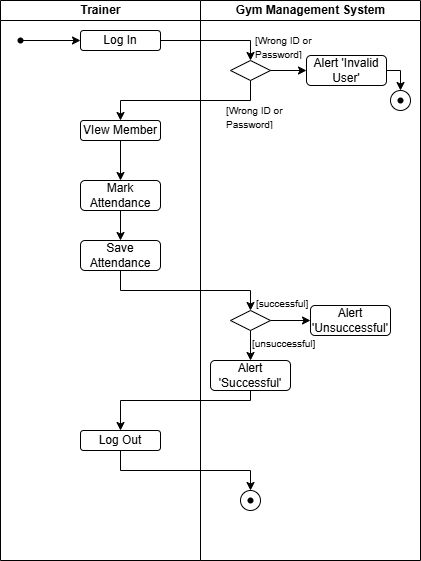

The diagram above was exported from draw.io. Its source (the exported page's mxGraphModel, read from the mxfile embedded in the PNG):
<mxGraphModel dx="1290" dy="557" grid="1" gridSize="10" guides="1" tooltips="1" connect="1" arrows="1" fold="1" page="1" pageScale="1" pageWidth="827" pageHeight="1169" math="0" shadow="0">
  <root>
    <mxCell id="0" />
    <mxCell id="1" parent="0" />
    <mxCell id="UNpCaJVprnG8h4kBu42A-12" value="Trainer" style="swimlane;startSize=20;html=1;" parent="1" vertex="1">
      <mxGeometry x="120" y="60" width="200" height="560" as="geometry" />
    </mxCell>
    <mxCell id="UNpCaJVprnG8h4kBu42A-13" value="" style="shape=waypoint;sketch=0;fillStyle=solid;size=6;pointerEvents=1;points=[];fillColor=none;resizable=0;rotatable=0;perimeter=centerPerimeter;snapToPoint=1;" parent="UNpCaJVprnG8h4kBu42A-12" vertex="1">
      <mxGeometry x="10" y="30" width="20" height="20" as="geometry" />
    </mxCell>
    <mxCell id="UNpCaJVprnG8h4kBu42A-14" value="Log In" style="rounded=1;whiteSpace=wrap;html=1;" parent="UNpCaJVprnG8h4kBu42A-12" vertex="1">
      <mxGeometry x="80" y="30" width="80" height="20" as="geometry" />
    </mxCell>
    <mxCell id="UNpCaJVprnG8h4kBu42A-15" value="" style="endArrow=classic;html=1;rounded=0;entryX=0;entryY=0.5;entryDx=0;entryDy=0;" parent="UNpCaJVprnG8h4kBu42A-12" source="UNpCaJVprnG8h4kBu42A-13" target="UNpCaJVprnG8h4kBu42A-14" edge="1">
      <mxGeometry width="50" height="50" relative="1" as="geometry">
        <mxPoint y="120" as="sourcePoint" />
        <mxPoint x="50" y="70" as="targetPoint" />
      </mxGeometry>
    </mxCell>
    <mxCell id="UNpCaJVprnG8h4kBu42A-32" value="VIew Member" style="rounded=1;whiteSpace=wrap;html=1;" parent="UNpCaJVprnG8h4kBu42A-12" vertex="1">
      <mxGeometry x="80" y="120" width="80" height="20" as="geometry" />
    </mxCell>
    <mxCell id="UNpCaJVprnG8h4kBu42A-35" value="Mark Attendance" style="rounded=1;whiteSpace=wrap;html=1;" parent="UNpCaJVprnG8h4kBu42A-12" vertex="1">
      <mxGeometry x="80" y="180" width="80" height="30" as="geometry" />
    </mxCell>
    <mxCell id="UNpCaJVprnG8h4kBu42A-36" value="" style="endArrow=classic;html=1;rounded=0;exitX=0.5;exitY=1;exitDx=0;exitDy=0;entryX=0.5;entryY=0;entryDx=0;entryDy=0;" parent="UNpCaJVprnG8h4kBu42A-12" source="UNpCaJVprnG8h4kBu42A-32" target="UNpCaJVprnG8h4kBu42A-35" edge="1">
      <mxGeometry width="50" height="50" relative="1" as="geometry">
        <mxPoint y="230" as="sourcePoint" />
        <mxPoint x="50" y="180" as="targetPoint" />
      </mxGeometry>
    </mxCell>
    <mxCell id="UNpCaJVprnG8h4kBu42A-37" value="Save Attendance" style="rounded=1;whiteSpace=wrap;html=1;" parent="UNpCaJVprnG8h4kBu42A-12" vertex="1">
      <mxGeometry x="80" y="240" width="80" height="30" as="geometry" />
    </mxCell>
    <mxCell id="UNpCaJVprnG8h4kBu42A-38" value="" style="endArrow=classic;html=1;rounded=0;exitX=0.5;exitY=1;exitDx=0;exitDy=0;entryX=0.5;entryY=0;entryDx=0;entryDy=0;" parent="UNpCaJVprnG8h4kBu42A-12" source="UNpCaJVprnG8h4kBu42A-35" target="UNpCaJVprnG8h4kBu42A-37" edge="1">
      <mxGeometry width="50" height="50" relative="1" as="geometry">
        <mxPoint x="120" y="330" as="sourcePoint" />
        <mxPoint x="170" y="280" as="targetPoint" />
      </mxGeometry>
    </mxCell>
    <mxCell id="UNpCaJVprnG8h4kBu42A-45" value="Log Out" style="rounded=1;whiteSpace=wrap;html=1;" parent="UNpCaJVprnG8h4kBu42A-12" vertex="1">
      <mxGeometry x="80" y="430" width="80" height="20" as="geometry" />
    </mxCell>
    <mxCell id="UNpCaJVprnG8h4kBu42A-17" value="Gym Management System" style="swimlane;startSize=20;html=1;" parent="1" vertex="1">
      <mxGeometry x="320" y="60" width="220" height="560" as="geometry" />
    </mxCell>
    <mxCell id="UNpCaJVprnG8h4kBu42A-22" value="" style="rhombus;whiteSpace=wrap;html=1;" parent="UNpCaJVprnG8h4kBu42A-17" vertex="1">
      <mxGeometry x="30" y="60" width="40" height="20" as="geometry" />
    </mxCell>
    <mxCell id="UNpCaJVprnG8h4kBu42A-24" value="Alert 'Invalid User'" style="rounded=1;whiteSpace=wrap;html=1;" parent="UNpCaJVprnG8h4kBu42A-17" vertex="1">
      <mxGeometry x="106" y="55" width="80" height="30" as="geometry" />
    </mxCell>
    <mxCell id="UNpCaJVprnG8h4kBu42A-25" value="" style="endArrow=classic;html=1;rounded=0;exitX=1;exitY=0.5;exitDx=0;exitDy=0;entryX=0;entryY=0.5;entryDx=0;entryDy=0;" parent="UNpCaJVprnG8h4kBu42A-17" source="UNpCaJVprnG8h4kBu42A-22" target="UNpCaJVprnG8h4kBu42A-24" edge="1">
      <mxGeometry width="50" height="50" relative="1" as="geometry">
        <mxPoint x="90" y="180" as="sourcePoint" />
        <mxPoint x="140" y="130" as="targetPoint" />
      </mxGeometry>
    </mxCell>
    <mxCell id="UNpCaJVprnG8h4kBu42A-27" value="" style="ellipse;whiteSpace=wrap;html=1;aspect=fixed;" parent="UNpCaJVprnG8h4kBu42A-17" vertex="1">
      <mxGeometry x="190" y="90" width="20" height="20" as="geometry" />
    </mxCell>
    <mxCell id="UNpCaJVprnG8h4kBu42A-30" value="" style="endArrow=classic;html=1;rounded=0;exitX=1;exitY=0.5;exitDx=0;exitDy=0;entryX=0.5;entryY=0;entryDx=0;entryDy=0;" parent="UNpCaJVprnG8h4kBu42A-17" source="UNpCaJVprnG8h4kBu42A-24" target="UNpCaJVprnG8h4kBu42A-27" edge="1">
      <mxGeometry width="50" height="50" relative="1" as="geometry">
        <mxPoint x="130" y="230" as="sourcePoint" />
        <mxPoint x="180" y="180" as="targetPoint" />
        <Array as="points">
          <mxPoint x="200" y="70" />
        </Array>
      </mxGeometry>
    </mxCell>
    <mxCell id="UNpCaJVprnG8h4kBu42A-31" value="" style="shape=waypoint;sketch=0;fillStyle=solid;size=6;pointerEvents=1;points=[];fillColor=none;resizable=0;rotatable=0;perimeter=centerPerimeter;snapToPoint=1;" parent="UNpCaJVprnG8h4kBu42A-17" vertex="1">
      <mxGeometry x="190" y="90" width="20" height="20" as="geometry" />
    </mxCell>
    <mxCell id="UNpCaJVprnG8h4kBu42A-39" value="" style="rhombus;whiteSpace=wrap;html=1;" parent="UNpCaJVprnG8h4kBu42A-17" vertex="1">
      <mxGeometry x="30" y="310" width="40" height="20" as="geometry" />
    </mxCell>
    <mxCell id="UNpCaJVprnG8h4kBu42A-41" value="Alert 'Unsuccessful'" style="rounded=1;whiteSpace=wrap;html=1;" parent="UNpCaJVprnG8h4kBu42A-17" vertex="1">
      <mxGeometry x="110" y="305" width="80" height="30" as="geometry" />
    </mxCell>
    <mxCell id="UNpCaJVprnG8h4kBu42A-42" value="" style="endArrow=classic;html=1;rounded=0;exitX=1;exitY=0.5;exitDx=0;exitDy=0;entryX=0;entryY=0.5;entryDx=0;entryDy=0;" parent="UNpCaJVprnG8h4kBu42A-17" source="UNpCaJVprnG8h4kBu42A-39" target="UNpCaJVprnG8h4kBu42A-41" edge="1">
      <mxGeometry width="50" height="50" relative="1" as="geometry">
        <mxPoint x="90" y="390" as="sourcePoint" />
        <mxPoint x="140" y="340" as="targetPoint" />
      </mxGeometry>
    </mxCell>
    <mxCell id="UNpCaJVprnG8h4kBu42A-43" value="Alert 'Successful'" style="rounded=1;whiteSpace=wrap;html=1;" parent="UNpCaJVprnG8h4kBu42A-17" vertex="1">
      <mxGeometry x="10" y="360" width="80" height="30" as="geometry" />
    </mxCell>
    <mxCell id="UNpCaJVprnG8h4kBu42A-44" value="" style="endArrow=classic;html=1;rounded=0;exitX=0.5;exitY=1;exitDx=0;exitDy=0;entryX=0.5;entryY=0;entryDx=0;entryDy=0;" parent="UNpCaJVprnG8h4kBu42A-17" source="UNpCaJVprnG8h4kBu42A-39" target="UNpCaJVprnG8h4kBu42A-43" edge="1">
      <mxGeometry width="50" height="50" relative="1" as="geometry">
        <mxPoint x="-110" y="390" as="sourcePoint" />
        <mxPoint x="-60" y="340" as="targetPoint" />
      </mxGeometry>
    </mxCell>
    <mxCell id="UNpCaJVprnG8h4kBu42A-47" value="" style="ellipse;whiteSpace=wrap;html=1;aspect=fixed;" parent="UNpCaJVprnG8h4kBu42A-17" vertex="1">
      <mxGeometry x="40" y="490" width="20" height="20" as="geometry" />
    </mxCell>
    <mxCell id="UNpCaJVprnG8h4kBu42A-48" value="" style="shape=waypoint;sketch=0;fillStyle=solid;size=6;pointerEvents=1;points=[];fillColor=none;resizable=0;rotatable=0;perimeter=centerPerimeter;snapToPoint=1;" parent="UNpCaJVprnG8h4kBu42A-17" vertex="1">
      <mxGeometry x="40" y="490" width="20" height="20" as="geometry" />
    </mxCell>
    <mxCell id="8uWP-ykl7CvmzU9UPeMH-1" value="&lt;font style=&quot;font-size: 10px;&quot;&gt;[Wrong ID or Password]&lt;/font&gt;" style="text;strokeColor=none;fillColor=none;align=left;verticalAlign=middle;spacingLeft=4;spacingRight=4;overflow=hidden;points=[[0,0.5],[1,0.5]];portConstraint=eastwest;rotatable=0;whiteSpace=wrap;html=1;" vertex="1" parent="UNpCaJVprnG8h4kBu42A-17">
      <mxGeometry x="49" y="30" width="90" height="30" as="geometry" />
    </mxCell>
    <mxCell id="8uWP-ykl7CvmzU9UPeMH-2" value="&lt;font style=&quot;font-size: 10px;&quot;&gt;[Wrong ID or Password]&lt;/font&gt;" style="text;strokeColor=none;fillColor=none;align=left;verticalAlign=middle;spacingLeft=4;spacingRight=4;overflow=hidden;points=[[0,0.5],[1,0.5]];portConstraint=eastwest;rotatable=0;whiteSpace=wrap;html=1;" vertex="1" parent="UNpCaJVprnG8h4kBu42A-17">
      <mxGeometry x="20" y="100" width="90" height="30" as="geometry" />
    </mxCell>
    <mxCell id="8uWP-ykl7CvmzU9UPeMH-4" value="&lt;font style=&quot;font-size: 10px;&quot;&gt;[successful]&lt;/font&gt;" style="text;strokeColor=none;fillColor=none;align=left;verticalAlign=middle;spacingLeft=4;spacingRight=4;overflow=hidden;points=[[0,0.5],[1,0.5]];portConstraint=eastwest;rotatable=0;whiteSpace=wrap;html=1;" vertex="1" parent="UNpCaJVprnG8h4kBu42A-17">
      <mxGeometry x="50" y="288" width="70" height="30" as="geometry" />
    </mxCell>
    <mxCell id="8uWP-ykl7CvmzU9UPeMH-5" value="&lt;font style=&quot;font-size: 10px;&quot;&gt;[unsuccessful]&lt;/font&gt;" style="text;strokeColor=none;fillColor=none;align=left;verticalAlign=middle;spacingLeft=4;spacingRight=4;overflow=hidden;points=[[0,0.5],[1,0.5]];portConstraint=eastwest;rotatable=0;whiteSpace=wrap;html=1;" vertex="1" parent="UNpCaJVprnG8h4kBu42A-17">
      <mxGeometry x="46" y="328" width="80" height="30" as="geometry" />
    </mxCell>
    <mxCell id="UNpCaJVprnG8h4kBu42A-23" value="" style="endArrow=classic;html=1;rounded=0;exitX=1;exitY=0.5;exitDx=0;exitDy=0;entryX=0.5;entryY=0;entryDx=0;entryDy=0;" parent="1" source="UNpCaJVprnG8h4kBu42A-14" target="UNpCaJVprnG8h4kBu42A-22" edge="1">
      <mxGeometry width="50" height="50" relative="1" as="geometry">
        <mxPoint x="300" y="210" as="sourcePoint" />
        <mxPoint x="350" y="160" as="targetPoint" />
        <Array as="points">
          <mxPoint x="370" y="100" />
        </Array>
      </mxGeometry>
    </mxCell>
    <mxCell id="UNpCaJVprnG8h4kBu42A-34" value="" style="endArrow=classic;html=1;rounded=0;exitX=0.5;exitY=1;exitDx=0;exitDy=0;entryX=0.5;entryY=0;entryDx=0;entryDy=0;" parent="1" source="UNpCaJVprnG8h4kBu42A-22" target="UNpCaJVprnG8h4kBu42A-32" edge="1">
      <mxGeometry width="50" height="50" relative="1" as="geometry">
        <mxPoint x="370" y="270" as="sourcePoint" />
        <mxPoint x="420" y="220" as="targetPoint" />
        <Array as="points">
          <mxPoint x="370" y="160" />
          <mxPoint x="240" y="160" />
        </Array>
      </mxGeometry>
    </mxCell>
    <mxCell id="UNpCaJVprnG8h4kBu42A-40" value="" style="endArrow=classic;html=1;rounded=0;exitX=0.5;exitY=1;exitDx=0;exitDy=0;entryX=0.5;entryY=0;entryDx=0;entryDy=0;" parent="1" source="UNpCaJVprnG8h4kBu42A-37" target="UNpCaJVprnG8h4kBu42A-39" edge="1">
      <mxGeometry width="50" height="50" relative="1" as="geometry">
        <mxPoint x="170" y="400" as="sourcePoint" />
        <mxPoint x="220" y="350" as="targetPoint" />
        <Array as="points">
          <mxPoint x="240" y="350" />
          <mxPoint x="370" y="350" />
        </Array>
      </mxGeometry>
    </mxCell>
    <mxCell id="UNpCaJVprnG8h4kBu42A-46" value="" style="endArrow=classic;html=1;rounded=0;exitX=0.5;exitY=1;exitDx=0;exitDy=0;entryX=0.5;entryY=0;entryDx=0;entryDy=0;" parent="1" source="UNpCaJVprnG8h4kBu42A-43" target="UNpCaJVprnG8h4kBu42A-45" edge="1">
      <mxGeometry width="50" height="50" relative="1" as="geometry">
        <mxPoint x="400" y="630" as="sourcePoint" />
        <mxPoint x="450" y="580" as="targetPoint" />
        <Array as="points">
          <mxPoint x="370" y="460" />
          <mxPoint x="240" y="460" />
        </Array>
      </mxGeometry>
    </mxCell>
    <mxCell id="UNpCaJVprnG8h4kBu42A-49" value="" style="endArrow=classic;html=1;rounded=0;exitX=0.5;exitY=1;exitDx=0;exitDy=0;entryX=0.5;entryY=0;entryDx=0;entryDy=0;" parent="1" source="UNpCaJVprnG8h4kBu42A-45" target="UNpCaJVprnG8h4kBu42A-47" edge="1">
      <mxGeometry width="50" height="50" relative="1" as="geometry">
        <mxPoint x="250" y="620" as="sourcePoint" />
        <mxPoint x="300" y="570" as="targetPoint" />
        <Array as="points">
          <mxPoint x="240" y="530" />
          <mxPoint x="370" y="530" />
        </Array>
      </mxGeometry>
    </mxCell>
  </root>
</mxGraphModel>